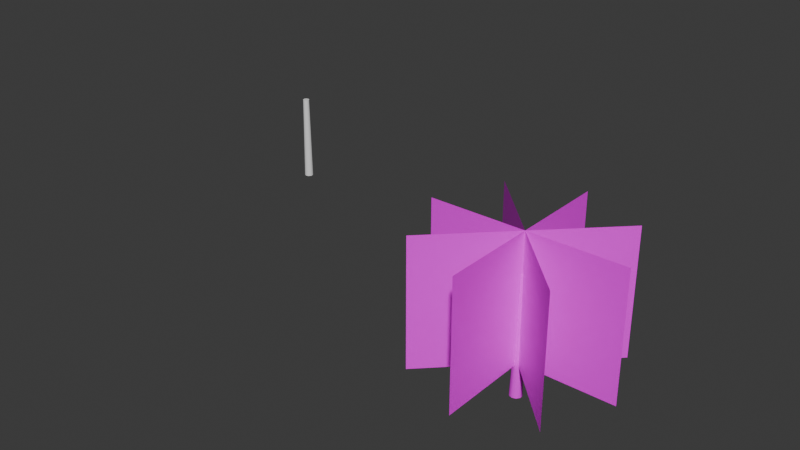 # Source: tree.blend  (saved by Blender 5.1.30; exported with 4.5.12 LTS)
import bpy
from mathutils import Matrix  # noqa: F401  (used for matrix-valued properties, if any)

bpy.ops.wm.read_factory_settings(use_empty=True)
scene = bpy.context.scene
scene.name = 'Scene'

# ---- collections
col_collection = bpy.data.collections.new('Collection'); scene.collection.children.link(col_collection)

# ---- images (referenced by path relative to the original .blend; pixels are not part of the script)
import os
ASSET_DIR = os.environ.get("B2B_ASSET_DIR", "")  # directory of the original .blend (textures are referenced by path, not embedded)
HERE = os.path.dirname(os.path.abspath(__file__))  # packed textures are extracted next to this script under _unpacked/

def load_image(name, relpath, width, height, colorspace="sRGB"):
    """Load a texture the original file referenced (path relative to the .blend, or extracted next to this script)."""
    p = next((c for c in (os.path.join(HERE, relpath), os.path.join(ASSET_DIR, relpath)) if relpath and os.path.exists(c)), "")
    if p:
        img = bpy.data.images.load(p, check_existing=True)
        img.name = name
    else:  # same state as the original file: an image datablock whose file is absent (Cycles renders it pink)
        img = bpy.data.images.new(name, width, height)
        img.source = "FILE"
        img.filepath = "//" + (relpath or name)
    img.colorspace_settings.name = colorspace
    return img
img_photo_2026_06_28_21_44_57_jpg = load_image('photo_2026-06-28_21-44-57.jpg', 'photo_2026-06-28_21-44-57.jpg', 1024, 1024, 'sRGB')
img_untitled = load_image('Untitled', 'tree.png', 1024, 1024, 'sRGB')
img_rerew_png = load_image('rerew.png', 'rerew.png', 1024, 1024, 'sRGB')

# ---- materials (node trees are filled in below, after node groups)
mat_material_010 = bpy.data.materials.new('Material.010')
mat_material_009 = bpy.data.materials.new('Material.009')
mat_material_011 = bpy.data.materials.new('Material.011')

# ---- material node trees
mat_material_010.use_nodes = True; mat_material_010.node_tree.nodes.clear()
_N = mat_material_010.node_tree.nodes; _L = mat_material_010.node_tree.links
n0 = _N.new('ShaderNodeBsdfPrincipled'); n0.name = 'Principled BSDF'; n0.location = (-200, 100)
n0.inputs[2].default_value = 1.0
n1 = _N.new('ShaderNodeOutputMaterial'); n1.name = 'Material Output'; n1.location = (200, 100)
n2 = _N.new('ShaderNodeTexImage'); n2.name = 'Image Texture'; n2.location = (-480, 60)
n2.image = img_photo_2026_06_28_21_44_57_jpg
n3 = _N.new('ShaderNodeMapping'); n3.name = 'Mapping'; n3.location = (-660, 60)
n3.inputs[3].default_value = (15.0, 10.0, 1.0)
n4 = _N.new('ShaderNodeTexCoord'); n4.name = 'Texture Coordinate'; n4.location = (-840, 60)
n5 = _N.new('ShaderNodeTexImage'); n5.name = 'Image Texture.001'; n5.location = (-1259, 26)
n5.image = img_untitled
_L.new(n0.outputs[0], n1.inputs[0])
_L.new(n2.outputs[0], n0.inputs[0])
_L.new(n3.outputs[0], n2.inputs[0])
_L.new(n4.outputs[2], n3.inputs[0])
n1.is_active_output = True
mat_material_009.use_nodes = True; mat_material_009.node_tree.nodes.clear()
_N = mat_material_009.node_tree.nodes; _L = mat_material_009.node_tree.links
n0 = _N.new('ShaderNodeBsdfPrincipled'); n0.name = 'Principled BSDF'; n0.location = (-200, 100)
n1 = _N.new('ShaderNodeOutputMaterial'); n1.name = 'Material Output'; n1.location = (200, 100)
n2 = _N.new('ShaderNodeTexImage'); n2.name = 'Image Texture'; n2.location = (-480, 60)
n2.image = img_rerew_png
n3 = _N.new('ShaderNodeMapping'); n3.name = 'Mapping'; n3.location = (-660, 60)
n3.inputs[1].default_value = (0.0, -0.15, 0.0)
n3.inputs[2].default_value = (0.0, 0.0, -1.571)
n3.inputs[3].default_value = (2.0, 2.0, 1.0)
n4 = _N.new('ShaderNodeTexCoord'); n4.name = 'Texture Coordinate'; n4.location = (-840, 60)
n5 = _N.new('ShaderNodeTexImage'); n5.name = 'Image Texture.001'; n5.location = (-1247, -13)
n5.image = img_untitled
_L.new(n0.outputs[0], n1.inputs[0])
_L.new(n2.outputs[0], n0.inputs[0])
_L.new(n4.outputs[2], n3.inputs[0])
_L.new(n3.outputs[0], n2.inputs[0])
_L.new(n2.outputs[1], n0.inputs[4])
n1.is_active_output = True
mat_material_011.use_nodes = True; mat_material_011.node_tree.nodes.clear()
_N = mat_material_011.node_tree.nodes; _L = mat_material_011.node_tree.links
n0 = _N.new('ShaderNodeBsdfPrincipled'); n0.name = 'Principled BSDF'; n0.location = (-200, 100)
n1 = _N.new('ShaderNodeOutputMaterial'); n1.name = 'Material Output'; n1.location = (200, 100)
n2 = _N.new('ShaderNodeTexImage'); n2.name = 'Image Texture'; n2.location = (-551, 110)
n2.image = img_rerew_png
n3 = _N.new('ShaderNodeMapping'); n3.name = 'Mapping'; n3.location = (-731, 110)
n3.inputs[1].default_value = (0.0, 0.5, 0.0)
n3.inputs[2].default_value = (0.0, 0.0, -1.571)
n3.inputs[3].default_value = (2.0, 2.0, 1.0)
n4 = _N.new('ShaderNodeTexCoord'); n4.name = 'Texture Coordinate'; n4.location = (-911, 110)
n5 = _N.new('ShaderNodeTexImage'); n5.name = 'Image Texture.001'; n5.location = (-1317, 37)
n5.image = img_untitled
_L.new(n0.outputs[0], n1.inputs[0])
_L.new(n4.outputs[2], n3.inputs[0])
_L.new(n3.outputs[0], n2.inputs[0])
_L.new(n2.outputs[0], n0.inputs[0])
_L.new(n2.outputs[1], n0.inputs[4])
n1.is_active_output = True

# ---- world
world_world = bpy.data.worlds.new('World'); scene.world = world_world
world_world.use_nodes = True; world_world.node_tree.nodes.clear()
_N = world_world.node_tree.nodes; _L = world_world.node_tree.links
n0 = _N.new('ShaderNodeOutputWorld'); n0.name = 'World Output'; n0.location = (200, 100)
n1 = _N.new('ShaderNodeBackground'); n1.name = 'Background'; n1.location = (-200, 100)
n1.inputs[0].default_value = (0.05088, 0.05088, 0.05088, 1.0)
_L.new(n1.outputs[0], n0.inputs[0])
n0.is_active_output = True
world_world.color = (0.05088, 0.05088, 0.05088)
world_world.sun_shadow_jitter_overblur = 0.0

# ---- meshes
me_cylinder = bpy.data.meshes.new('Cylinder')
me_cylinder.from_pydata([(-8.941e-10, 0.56, -1.0), (1.271e-09, 0.1896, 9.816), (0.3292, 0.453, -1.0), (0.1114, 0.1534, 9.816), (0.5326, 0.173, -1.0), (0.1803, 0.05859, 9.816), (0.5326, -0.173, -1.0), (0.1803, -0.05859, 9.816), (0.3292, -0.453, -1.0), (0.1114, -0.1534, 9.816), (-8.941e-10, -0.56, -1.0), (1.271e-09, -0.1896, 9.816), (-0.3292, -0.453, -1.0), (-0.1114, -0.1534, 9.816), (-0.5326, -0.173, -1.0), (-0.1803, -0.05859, 9.816), (-0.5326, 0.173, -1.0), (-0.1803, 0.05859, 9.816), (-0.3292, 0.453, -1.0), (-0.1114, 0.1534, 9.816), (8.591, -4.768e-07, 13.37), (8.591, 4.768e-07, 1.914), (-8.591, -4.768e-07, 13.37), (-8.591, 4.768e-07, 1.914), (-4.768e-07, 8.591, 13.37), (-9.537e-07, 8.591, 1.914), (9.537e-07, -8.591, 13.37), (4.768e-07, -8.591, 1.914), (6.075, 6.075, 13.37), (6.075, 6.075, 1.914), (-6.075, -6.075, 13.37), (-6.075, -6.075, 1.914), (-6.075, 6.075, 13.37), (-6.075, 6.075, 1.914), (6.075, -6.075, 13.37), (6.075, -6.075, 1.914)], [], [(0, 1, 3, 2), (2, 3, 5, 4), (4, 5, 7, 6), (6, 7, 9, 8), (8, 9, 11, 10), (10, 11, 13, 12), (12, 13, 15, 14), (14, 15, 17, 16), (3, 1, 19, 17, 15, 13, 11, 9, 7, 5), (16, 17, 19, 18), (18, 19, 1, 0), (0, 2, 4, 6, 8, 10, 12, 14, 16, 18), (20, 21, 23, 22), (24, 25, 27, 26), (28, 29, 31, 30), (32, 33, 35, 34)])
me_cylinder.polygons.foreach_set('use_smooth', [1, 1, 1, 1, 1, 1, 1, 1, 1, 1, 1, 1, 0, 0, 0, 0])
me_cylinder.polygons.foreach_set('material_index', [0, 0, 0, 0, 0, 0, 0, 0, 0, 0, 0, 0, 1, 1, 2, 2])
_k = set([(0, 2), (0, 18), (1, 3), (1, 19), (2, 4), (3, 5), (4, 6), (5, 7), (6, 8), (7, 9), (8, 10), (9, 11), (10, 12), (11, 13), (12, 14), (13, 15), (14, 16), (15, 17), (16, 18), (17, 19)])
me_cylinder.attributes.new('sharp_edge', 'BOOLEAN', 'EDGE').data.foreach_set('value', [ (min(e.vertices), max(e.vertices)) in _k for e in me_cylinder.edges])
_uv = me_cylinder.uv_layers.new(name='UVMap')
_uv.uv.foreach_set('vector', [0.7247, 0.003653, 0.7247, 0.314, 0.7214, 0.314, 0.7148, 0.003758, 0.7148, 0.003758, 0.7214, 0.314, 0.718, 0.3141, 0.7049, 0.004073, 0.7049, 0.004073, 0.718, 0.3141, 0.7146, 0.3143, 0.695, 0.004598, 0.695, 0.004598, 0.7146, 0.3143, 0.7113, 0.3145, 0.6851, 0.005332, 0.6851, 0.005332, 0.7113, 0.3145, 0.708, 0.3148, 0.6752, 0.006275, 0.7742, 0.006275, 0.7415, 0.3148, 0.7381, 0.3145, 0.7644, 0.005332, 0.7644, 0.005332, 0.7381, 0.3145, 0.7348, 0.3143, 0.7545, 0.004598, 0.7545, 0.004598, 0.7348, 0.3143, 0.7314, 0.3141, 0.7446, 0.004073, 0.6804, 0.3616, 0.6836, 0.3626, 0.6855, 0.3653, 0.6855, 0.3687, 0.6836, 0.3714, 0.6804, 0.3724, 0.6772, 0.3714, 0.6752, 0.3687, 0.6752, 0.3653, 0.6772, 0.3626, 0.7446, 0.004073, 0.7314, 0.3141, 0.7281, 0.314, 0.7346, 0.003758, 0.7346, 0.003758, 0.7281, 0.314, 0.7247, 0.314, 0.7247, 0.003653, 0.7057, 0.3432, 0.6999, 0.3512, 0.6905, 0.3543, 0.681, 0.3512, 0.6752, 0.3432, 0.6752, 0.3332, 0.681, 0.3252, 0.6905, 0.3222, 0.6999, 0.3252, 0.7057, 0.3332, 0.003653, 0.003653, 0.3321, 0.003653, 0.3321, 0.4963, 0.003653, 0.4963, 0.003653, 0.5037, 0.3321, 0.5037, 0.3321, 0.9963, 0.003653, 0.9963, 0.3394, 0.5037, 0.6679, 0.5037, 0.6679, 0.9963, 0.3394, 0.9963, 0.3394, 0.003653, 0.6679, 0.003653, 0.6679, 0.4963, 0.3394, 0.4963])
me_cylinder.materials.append(mat_material_010)
me_cylinder.materials.append(mat_material_009)
me_cylinder.materials.append(mat_material_011)
me_cylinder.update()
me_cylinder_001 = bpy.data.meshes.new('Cylinder.001')
me_cylinder_001.from_pydata([(-8.941e-10, 0.56, -1.0), (-6.413e-10, 0.4017, 9.816), (0.3292, 0.453, -1.0), (0.2361, 0.325, 9.816), (0.5326, 0.173, -1.0), (0.382, 0.1241, 9.816), (0.5326, -0.173, -1.0), (0.382, -0.1241, 9.816), (0.3292, -0.453, -1.0), (0.2361, -0.325, 9.816), (-8.941e-10, -0.56, -1.0), (-6.413e-10, -0.4017, 9.816), (-0.3292, -0.453, -1.0), (-0.2361, -0.325, 9.816), (-0.5326, -0.173, -1.0), (-0.382, -0.1241, 9.816), (-0.5326, 0.173, -1.0), (-0.382, 0.1241, 9.816), (-0.3292, 0.453, -1.0), (-0.2361, 0.325, 9.816)], [], [(0, 1, 3, 2), (2, 3, 5, 4), (4, 5, 7, 6), (6, 7, 9, 8), (8, 9, 11, 10), (10, 11, 13, 12), (12, 13, 15, 14), (14, 15, 17, 16), (3, 1, 19, 17, 15, 13, 11, 9, 7, 5), (16, 17, 19, 18), (18, 19, 1, 0), (0, 2, 4, 6, 8, 10, 12, 14, 16, 18)])
me_cylinder_001.polygons.foreach_set('use_smooth', [True] * 12)
_k = set([(0, 2), (0, 18), (1, 3), (1, 19), (2, 4), (3, 5), (4, 6), (5, 7), (6, 8), (7, 9), (8, 10), (9, 11), (10, 12), (11, 13), (12, 14), (13, 15), (14, 16), (15, 17), (16, 18), (17, 19)])
me_cylinder_001.attributes.new('sharp_edge', 'BOOLEAN', 'EDGE').data.foreach_set('value', [ (min(e.vertices), max(e.vertices)) in _k for e in me_cylinder_001.edges])
_uv = me_cylinder_001.uv_layers.new(name='UVMap')
_uv.uv.foreach_set('vector', [1.0, 0.5, 1.0, 1.0, 0.9, 1.0, 0.9, 0.5, 0.9, 0.5, 0.9, 1.0, 0.8, 1.0, 0.8, 0.5, 0.8, 0.5, 0.8, 1.0, 0.7, 1.0, 0.7, 0.5, 0.7, 0.5, 0.7, 1.0, 0.6, 1.0, 0.6, 0.5, 0.6, 0.5, 0.6, 1.0, 0.5, 1.0, 0.5, 0.5, 0.5, 0.5, 0.5, 1.0, 0.4, 1.0, 0.4, 0.5, 0.4, 0.5, 0.4, 1.0, 0.3, 1.0, 0.3, 0.5, 0.3, 0.5, 0.3, 1.0, 0.2, 1.0, 0.2, 0.5, 0.3911, 0.4442, 0.25, 0.49, 0.1089, 0.4442, 0.02175, 0.3242, 0.02175, 0.1758, 0.1089, 0.05584, 0.25, 0.01, 0.3911, 0.05584, 0.4783, 0.1758, 0.4783, 0.3242, 0.2, 0.5, 0.2, 1.0, 0.1, 1.0, 0.1, 0.5, 0.1, 0.5, 0.1, 1.0, -7.451e-08, 1.0, -7.451e-08, 0.5, 0.75, 0.49, 0.8911, 0.4442, 0.9783, 0.3242, 0.9783, 0.1758, 0.8911, 0.05584, 0.75, 0.01, 0.6089, 0.05584, 0.5217, 0.1758, 0.5217, 0.3242, 0.6089, 0.4442])
me_cylinder_001.update()

# ---- objects
ob_cylinder = bpy.data.objects.new('Cylinder', me_cylinder)
ob_cylinder_001 = bpy.data.objects.new('Cylinder.001', me_cylinder_001)

# ---- transforms, parenting, visibility, modifiers, constraints
ob_cylinder.location = (50.43, -50.43, 1.228)
ob_cylinder.scale = (1.228, 1.228, 1.228)
ob_cylinder_001.location = (0.0, -26.5, 1.0)

# ---- collection membership
col_collection.objects.link(ob_cylinder)
col_collection.objects.link(ob_cylinder_001)

# ---- scene / render settings (as saved in the file)
scene.frame_start = 1; scene.frame_end = 250; scene.frame_set(2)
scene.render.engine = 'CYCLES'
scene.render.bake_bias = 0.0
scene.render.bake_samples = 0
scene.cycles.sampling_pattern = 'TABULATED_SOBOL'
scene.cycles.bake_type = 'DIFFUSE'
scene.eevee.use_volume_custom_range = False
bpy.context.view_layer.update()

# ---- added for rendering (the .blend has no active camera and no usable light): camera, sun
cam_auto = bpy.data.cameras.new('AutoCamera')
cam_auto.lens = 50.0
cam_auto.sensor_width = 36.0
cam_auto.clip_end = 1184.74
ob_auto_camera = bpy.data.objects.new('AutoCamera', cam_auto)
scene.collection.objects.link(ob_auto_camera)
ob_auto_camera.location = (97.7307, -124.466, 62.8312)
ob_auto_camera.rotation_euler = (1.09748, -7.21219e-08, 0.694738)
scene.camera = ob_auto_camera
light_auto_sun = bpy.data.lights.new('AutoSun', 'SUN')
light_auto_sun.energy = 3.0
light_auto_sun.angle = 0.0523599
ob_auto_sun = bpy.data.objects.new('AutoSun', light_auto_sun)
scene.collection.objects.link(ob_auto_sun)
ob_auto_sun.rotation_euler = (0.872665, 0.174533, 0.523599)
bpy.context.view_layer.update()
